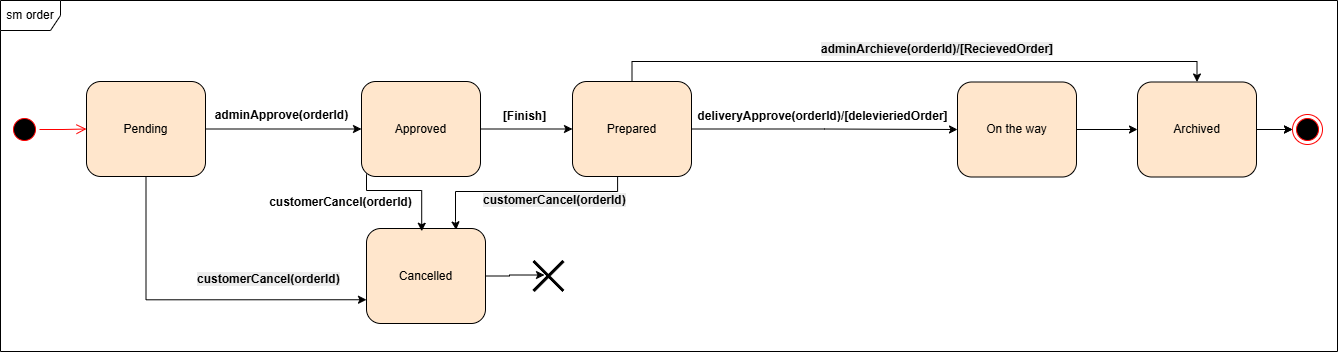

The diagram above was exported from draw.io. Its source (the exported page's mxGraphModel, read from the mxfile embedded in the PNG):
<mxGraphModel dx="1281" dy="626" grid="0" gridSize="1" guides="1" tooltips="1" connect="1" arrows="1" fold="1" page="1" pageScale="1" pageWidth="3300" pageHeight="2339" math="0" shadow="0">
  <root>
    <mxCell id="0" />
    <mxCell id="1" parent="0" />
    <mxCell id="V4PutQKWJatf0HaBM0gG-3" value="" style="ellipse;html=1;shape=endState;fillColor=#000000;strokeColor=#ff0000;" parent="1" vertex="1">
      <mxGeometry x="2428" y="555" width="30" height="30" as="geometry" />
    </mxCell>
    <mxCell id="V4PutQKWJatf0HaBM0gG-11" value="" style="ellipse;html=1;shape=startState;fillColor=#000000;strokeColor=#ff0000;rotation=-90;" parent="1" vertex="1">
      <mxGeometry x="1145" y="555" width="30" height="30" as="geometry" />
    </mxCell>
    <mxCell id="V4PutQKWJatf0HaBM0gG-12" value="" style="edgeStyle=orthogonalEdgeStyle;html=1;verticalAlign=bottom;endArrow=open;endSize=8;strokeColor=#ff0000;rounded=0;entryX=0;entryY=0.5;entryDx=0;entryDy=0;" parent="1" source="V4PutQKWJatf0HaBM0gG-11" target="V4PutQKWJatf0HaBM0gG-13" edge="1">
      <mxGeometry relative="1" as="geometry">
        <mxPoint x="1259" y="567.5" as="targetPoint" />
      </mxGeometry>
    </mxCell>
    <mxCell id="V4PutQKWJatf0HaBM0gG-32" style="edgeStyle=orthogonalEdgeStyle;rounded=0;orthogonalLoop=1;jettySize=auto;html=1;entryX=0;entryY=0.5;entryDx=0;entryDy=0;" parent="1" source="V4PutQKWJatf0HaBM0gG-13" target="V4PutQKWJatf0HaBM0gG-15" edge="1">
      <mxGeometry relative="1" as="geometry" />
    </mxCell>
    <mxCell id="N3nGO2o4_-wFrIXZPiAD-23" style="edgeStyle=orthogonalEdgeStyle;rounded=0;orthogonalLoop=1;jettySize=auto;html=1;exitX=0.5;exitY=1;exitDx=0;exitDy=0;entryX=0;entryY=0.75;entryDx=0;entryDy=0;" parent="1" source="V4PutQKWJatf0HaBM0gG-13" target="V4PutQKWJatf0HaBM0gG-27" edge="1">
      <mxGeometry relative="1" as="geometry" />
    </mxCell>
    <mxCell id="V4PutQKWJatf0HaBM0gG-13" value="Pending" style="rounded=1;whiteSpace=wrap;html=1;fillColor=#FFE6CC;" parent="1" vertex="1">
      <mxGeometry x="1222" y="522" width="119" height="95" as="geometry" />
    </mxCell>
    <mxCell id="V4PutQKWJatf0HaBM0gG-34" style="edgeStyle=orthogonalEdgeStyle;rounded=0;orthogonalLoop=1;jettySize=auto;html=1;entryX=0;entryY=0.5;entryDx=0;entryDy=0;" parent="1" source="V4PutQKWJatf0HaBM0gG-15" target="V4PutQKWJatf0HaBM0gG-16" edge="1">
      <mxGeometry relative="1" as="geometry" />
    </mxCell>
    <mxCell id="V4PutQKWJatf0HaBM0gG-15" value="Approved" style="rounded=1;whiteSpace=wrap;html=1;fillColor=#FFE6CC;" parent="1" vertex="1">
      <mxGeometry x="1497" y="522" width="119" height="95" as="geometry" />
    </mxCell>
    <mxCell id="N3nGO2o4_-wFrIXZPiAD-13" style="edgeStyle=orthogonalEdgeStyle;rounded=0;orthogonalLoop=1;jettySize=auto;html=1;exitX=0.337;exitY=0.993;exitDx=0;exitDy=0;exitPerimeter=0;entryX=0.753;entryY=0.015;entryDx=0;entryDy=0;entryPerimeter=0;" parent="1" target="V4PutQKWJatf0HaBM0gG-27" edge="1">
      <mxGeometry relative="1" as="geometry">
        <mxPoint x="1753.103" y="600.0049999999999" as="sourcePoint" />
        <mxPoint x="1578.9930000000002" y="662.095" as="targetPoint" />
        <Array as="points">
          <mxPoint x="1753" y="632" />
          <mxPoint x="1591" y="632" />
          <mxPoint x="1591" y="662" />
          <mxPoint x="1592" y="662" />
        </Array>
      </mxGeometry>
    </mxCell>
    <mxCell id="N3nGO2o4_-wFrIXZPiAD-19" style="edgeStyle=orthogonalEdgeStyle;rounded=0;orthogonalLoop=1;jettySize=auto;html=1;exitX=0.5;exitY=0;exitDx=0;exitDy=0;entryX=0.5;entryY=0;entryDx=0;entryDy=0;" parent="1" source="V4PutQKWJatf0HaBM0gG-16" target="V4PutQKWJatf0HaBM0gG-44" edge="1">
      <mxGeometry relative="1" as="geometry" />
    </mxCell>
    <mxCell id="V4PutQKWJatf0HaBM0gG-16" value="Prepared" style="rounded=1;whiteSpace=wrap;html=1;fillColor=#FFE6CC;" parent="1" vertex="1">
      <mxGeometry x="1708" y="522" width="119" height="95" as="geometry" />
    </mxCell>
    <mxCell id="V4PutQKWJatf0HaBM0gG-23" value="" style="shape=umlDestroy;whiteSpace=wrap;html=1;strokeWidth=3;targetShapes=umlLifeline;" parent="1" vertex="1">
      <mxGeometry x="1669" y="701.5" width="30" height="30" as="geometry" />
    </mxCell>
    <mxCell id="V4PutQKWJatf0HaBM0gG-25" value="&lt;b&gt;adminApprove(orderId)&lt;/b&gt;" style="text;html=1;align=center;verticalAlign=middle;resizable=0;points=[];autosize=1;strokeColor=none;fillColor=none;" parent="1" vertex="1">
      <mxGeometry x="1341" y="542" width="152" height="27" as="geometry" />
    </mxCell>
    <mxCell id="V4PutQKWJatf0HaBM0gG-27" value="Cancelled" style="rounded=1;whiteSpace=wrap;html=1;fillColor=#FFE6CC;" parent="1" vertex="1">
      <mxGeometry x="1502" y="669" width="119" height="95" as="geometry" />
    </mxCell>
    <mxCell id="V4PutQKWJatf0HaBM0gG-29" style="edgeStyle=orthogonalEdgeStyle;rounded=0;orthogonalLoop=1;jettySize=auto;html=1;entryX=0.367;entryY=0.467;entryDx=0;entryDy=0;entryPerimeter=0;" parent="1" source="V4PutQKWJatf0HaBM0gG-27" target="V4PutQKWJatf0HaBM0gG-23" edge="1">
      <mxGeometry relative="1" as="geometry" />
    </mxCell>
    <mxCell id="V4PutQKWJatf0HaBM0gG-35" value="&lt;b&gt;[Finish]&lt;/b&gt;" style="text;html=1;align=center;verticalAlign=middle;resizable=0;points=[];autosize=1;strokeColor=none;fillColor=none;" parent="1" vertex="1">
      <mxGeometry x="1629" y="544" width="61" height="26" as="geometry" />
    </mxCell>
    <mxCell id="N3nGO2o4_-wFrIXZPiAD-5" style="edgeStyle=orthogonalEdgeStyle;rounded=0;orthogonalLoop=1;jettySize=auto;html=1;exitX=1;exitY=0.5;exitDx=0;exitDy=0;entryX=0;entryY=0.5;entryDx=0;entryDy=0;" parent="1" source="V4PutQKWJatf0HaBM0gG-43" target="V4PutQKWJatf0HaBM0gG-44" edge="1">
      <mxGeometry relative="1" as="geometry" />
    </mxCell>
    <mxCell id="V4PutQKWJatf0HaBM0gG-43" value="On the way" style="rounded=1;whiteSpace=wrap;html=1;fillColor=#FFE6CC;" parent="1" vertex="1">
      <mxGeometry x="2093" y="522.5" width="119" height="95" as="geometry" />
    </mxCell>
    <mxCell id="N3nGO2o4_-wFrIXZPiAD-6" style="edgeStyle=orthogonalEdgeStyle;rounded=0;orthogonalLoop=1;jettySize=auto;html=1;exitX=1;exitY=0.5;exitDx=0;exitDy=0;" parent="1" source="V4PutQKWJatf0HaBM0gG-44" target="V4PutQKWJatf0HaBM0gG-3" edge="1">
      <mxGeometry relative="1" as="geometry" />
    </mxCell>
    <mxCell id="N3nGO2o4_-wFrIXZPiAD-21" style="edgeStyle=orthogonalEdgeStyle;rounded=0;orthogonalLoop=1;jettySize=auto;html=1;" parent="1" source="V4PutQKWJatf0HaBM0gG-44" target="V4PutQKWJatf0HaBM0gG-3" edge="1">
      <mxGeometry relative="1" as="geometry" />
    </mxCell>
    <mxCell id="V4PutQKWJatf0HaBM0gG-44" value="Archived" style="rounded=1;whiteSpace=wrap;html=1;fillColor=#FFE6CC;" parent="1" vertex="1">
      <mxGeometry x="2273" y="522.5" width="119" height="95" as="geometry" />
    </mxCell>
    <mxCell id="V4PutQKWJatf0HaBM0gG-46" style="edgeStyle=orthogonalEdgeStyle;rounded=0;orthogonalLoop=1;jettySize=auto;html=1;entryX=0;entryY=0.5;entryDx=0;entryDy=0;" parent="1" source="V4PutQKWJatf0HaBM0gG-16" target="V4PutQKWJatf0HaBM0gG-43" edge="1">
      <mxGeometry relative="1" as="geometry">
        <mxPoint x="1996" y="569.0699999999997" as="targetPoint" />
      </mxGeometry>
    </mxCell>
    <mxCell id="V4PutQKWJatf0HaBM0gG-61" value="&lt;b&gt;deliveryApprove(orderId)/[delevieriedOrder]&lt;/b&gt;" style="text;html=1;align=center;verticalAlign=middle;resizable=0;points=[];autosize=1;strokeColor=none;fillColor=none;" parent="1" vertex="1">
      <mxGeometry x="1824" y="544" width="268" height="26" as="geometry" />
    </mxCell>
    <mxCell id="V4PutQKWJatf0HaBM0gG-62" value="sm order" style="shape=umlFrame;whiteSpace=wrap;html=1;pointerEvents=0;" parent="1" vertex="1">
      <mxGeometry x="1136" y="441" width="1337" height="351" as="geometry" />
    </mxCell>
    <mxCell id="N3nGO2o4_-wFrIXZPiAD-15" style="edgeStyle=orthogonalEdgeStyle;rounded=0;orthogonalLoop=1;jettySize=auto;html=1;entryX=0.464;entryY=0.029;entryDx=0;entryDy=0;entryPerimeter=0;" parent="1" target="V4PutQKWJatf0HaBM0gG-27" edge="1">
      <mxGeometry relative="1" as="geometry">
        <mxPoint x="1502" y="614" as="sourcePoint" />
        <Array as="points">
          <mxPoint x="1502" y="615" />
          <mxPoint x="1502" y="631" />
          <mxPoint x="1559" y="631" />
        </Array>
      </mxGeometry>
    </mxCell>
    <mxCell id="N3nGO2o4_-wFrIXZPiAD-16" value="&lt;b&gt;customerCancel(orderId)&lt;/b&gt;" style="text;html=1;align=center;verticalAlign=middle;resizable=0;points=[];autosize=1;strokeColor=none;fillColor=none;" parent="1" vertex="1">
      <mxGeometry x="1395" y="630" width="161" height="26" as="geometry" />
    </mxCell>
    <mxCell id="N3nGO2o4_-wFrIXZPiAD-17" value="&lt;b style=&quot;forced-color-adjust: none; color: rgb(0, 0, 0); font-family: Helvetica; font-size: 12px; font-style: normal; font-variant-ligatures: normal; font-variant-caps: normal; letter-spacing: normal; orphans: 2; text-align: center; text-indent: 0px; text-transform: none; widows: 2; word-spacing: 0px; -webkit-text-stroke-width: 0px; white-space: nowrap; background-color: rgb(236, 236, 236); text-decoration-thickness: initial; text-decoration-style: initial; text-decoration-color: initial;&quot;&gt;customerCancel(orderId)&lt;/b&gt;" style="text;whiteSpace=wrap;html=1;" parent="1" vertex="1">
      <mxGeometry x="1617" y="627" width="164" height="25" as="geometry" />
    </mxCell>
    <mxCell id="N3nGO2o4_-wFrIXZPiAD-20" value="&lt;b style=&quot;forced-color-adjust: none; color: rgb(0, 0, 0); font-family: Helvetica; font-size: 12px; font-style: normal; font-variant-ligatures: normal; font-variant-caps: normal; letter-spacing: normal; orphans: 2; text-align: center; text-indent: 0px; text-transform: none; widows: 2; word-spacing: 0px; -webkit-text-stroke-width: 0px; white-space: nowrap; background-color: rgb(236, 236, 236); text-decoration-thickness: initial; text-decoration-style: initial; text-decoration-color: initial;&quot;&gt;adminArchieve(orderId)/[RecievedOrder]&lt;/b&gt;" style="text;whiteSpace=wrap;html=1;" parent="1" vertex="1">
      <mxGeometry x="1954.9954945203995" y="475.9977913411458" width="162" height="27" as="geometry" />
    </mxCell>
    <mxCell id="N3nGO2o4_-wFrIXZPiAD-24" value="&lt;b style=&quot;forced-color-adjust: none; color: rgb(0, 0, 0); font-family: Helvetica; font-size: 12px; font-style: normal; font-variant-ligatures: normal; font-variant-caps: normal; letter-spacing: normal; orphans: 2; text-align: center; text-indent: 0px; text-transform: none; widows: 2; word-spacing: 0px; -webkit-text-stroke-width: 0px; white-space: nowrap; background-color: rgb(236, 236, 236); text-decoration-thickness: initial; text-decoration-style: initial; text-decoration-color: initial;&quot;&gt;customerCancel(orderId)&lt;/b&gt;" style="text;whiteSpace=wrap;html=1;" parent="1" vertex="1">
      <mxGeometry x="1331.004257600204" y="706.003934273098" width="162" height="27" as="geometry" />
    </mxCell>
  </root>
</mxGraphModel>